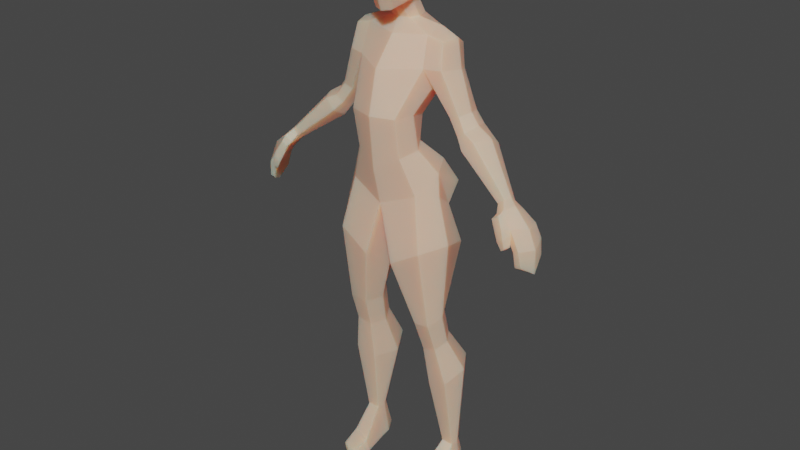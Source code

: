 # Source: Animation_rig.blend  (saved by Blender 3.1.7; exported with 4.5.12 LTS)
import bpy
from mathutils import Matrix  # noqa: F401  (used for matrix-valued properties, if any)

bpy.ops.wm.read_factory_settings(use_empty=True)
scene = bpy.context.scene
scene.name = 'Scene'

# ---- collections
col_collection = bpy.data.collections.new('Collection'); scene.collection.children.link(col_collection)

# ---- materials (node trees are filled in below, after node groups)
mat_material_001 = bpy.data.materials.new('Material.001')
mat_material_001.use_transparent_shadow = False

# ---- material node trees
mat_material_001.use_nodes = True; mat_material_001.node_tree.nodes.clear()
_N = mat_material_001.node_tree.nodes; _L = mat_material_001.node_tree.links
n0 = _N.new('ShaderNodeBsdfPrincipled'); n0.name = 'Principled BSDF'; n0.location = (10, 300)
n0.distribution = 'GGX'
n0.subsurface_method = 'BURLEY'
n0.inputs[0].default_value = (0.8, 0.5183, 0.3674, 1.0)
n0.inputs[3].default_value = 1.45
n0.inputs[8].default_value = 1.0
n0.inputs[10].default_value = 0.1765
n0.inputs[27].default_value = (0.0, 0.0, 0.0, 1.0)
n0.inputs[28].default_value = 1.0
n1 = _N.new('ShaderNodeOutputMaterial'); n1.name = 'Material Output'; n1.location = (300, 300)
_L.new(n0.outputs[0], n1.inputs[0])
n1.is_active_output = True

# ---- world
world_world = bpy.data.worlds.new('World'); scene.world = world_world
world_world.use_nodes = True; world_world.node_tree.nodes.clear()
_N = world_world.node_tree.nodes; _L = world_world.node_tree.links
n0 = _N.new('ShaderNodeOutputWorld'); n0.name = 'World Output'; n0.location = (300, 300)
n1 = _N.new('ShaderNodeBackground'); n1.name = 'Background'; n1.location = (10, 300)
n1.inputs[0].default_value = (0.05088, 0.05088, 0.05088, 1.0)
_L.new(n1.outputs[0], n0.inputs[0])
n0.is_active_output = True
world_world.color = (0.05088, 0.05088, 0.05088)
world_world.use_sun_shadow = False
world_world.sun_shadow_jitter_overblur = 0.0

# ---- meshes
me_cube_004 = bpy.data.meshes.new('Cube.004')
me_cube_004.from_pydata([(0.07097, -0.1289, 1.2), (0.07097, -0.0133, 1.183), (0.08537, -0.06903, 1.199), (0.02739, -0.02037, 1.438), (0.06927, -0.1078, 1.082), (0.1328, 0.07159, 0.9792), (0.06865, -0.01889, 1.11), (0.1068, 0.03517, 1.051), (0.1298, 0.03307, 0.9207), (0.09603, -0.06062, 1.1), (0.1072, -0.08744, 0.9768), (0.1508, -0.03829, 0.9715), (0.1414, -0.03051, 1.035), (0.1061, 0.02565, 1.421), (0.1358, 0.01198, 0.6068), (0.1432, -0.07139, 0.575), (0.1649, -0.03187, 0.5956), (0.09239, -0.06708, 0.5656), (0.08502, 0.0163, 0.5974), (0.06333, -0.02323, 0.5768), (0.1705, 0.03981, 0.8158), (0.05024, 0.04853, 0.7621), (0.0446, -0.1172, 0.7654), (0.138, -0.1102, 0.8198), (0.1821, -0.03519, 0.8326), (0.02335, -0.02869, 0.738), (0.1375, 0.03398, 0.5113), (0.1465, -0.04105, 0.4836), (0.1646, -0.00548, 0.5036), (0.1013, -0.03716, 0.4714), (0.09227, 0.03786, 0.4991), (0.07421, 0.002294, 0.4792), (0.1572, 0.09859, 0.4073), (0.1705, -0.02097, 0.3624), (0.1957, 0.03789, 0.3968), (0.1067, -0.01453, 0.3384), (0.09351, 0.105, 0.3833), (0.0682, 0.05076, 0.3489), (0.1601, 0.06802, 0.1162), (0.1671, 0.02484, 0.1147), (0.173, 0.04531, 0.1156), (0.1298, 0.02674, 0.1152), (0.1354, 0.07026, 0.1162), (0.1236, 0.04979, 0.1158), (0.1617, 0.0932, 0.02197), (0.1789, 0.02574, 0.005414), (0.1761, 0.0626, 0.005414), (0.1151, 0.02787, 0.005414), (0.1339, 0.09572, 0.02203), (0.1206, 0.06763, 0.005414), (0.1772, -0.08257, 0.01643), (0.1772, -0.0826, -0.0002862), (0.1806, -0.02204, 0.03824), (0.1898, -0.01588, 0.0009288), (0.1041, -0.04633, -0.0008771), (0.1128, -0.05245, 0.0374), (0.1227, -0.09522, 0.02102), (0.1421, -0.1064, 0.01659), (0.1421, -0.1064, -0.0001764), (0.1227, -0.09525, -0.0003871), (0.04414, 0.006164, 1.439), (0.03735, 0.03659, 1.443), (0.02176, -0.03248, 1.465), (0.03726, -0.009837, 1.475), (0.03097, 0.01524, 1.488), (0.01742, -0.03796, 1.485), (0.03969, -0.01025, 1.506), (0.02886, 0.01764, 1.525), (0.0248, -0.08634, 1.471), (0.05249, -0.01274, 1.505), (0.0672, -0.005973, 1.537), (0.04206, -0.1016, 1.536), (0.04948, 0.03053, 1.562), (0.07105, -0.002892, 1.602), (0.05053, -0.1078, 1.602), (0.04884, 0.03879, 1.602), (0.01879, -0.05035, 1.48), (0.06662, -0.06202, 1.601), (0.06594, -0.05515, 1.537), (0.04782, -0.0499, 1.49), (0.03513, -0.09122, 1.633), (0.04236, 0.03801, 1.635), (0.04739, -0.06836, 1.652), (0.05964, 0.007872, 1.653), (0.0, 0.01168, 1.177), (0.0, 0.08499, 1.403), (0.0, -0.1472, 1.198), (0.0, -0.05226, 1.399), (0.0, 0.06778, 1.264), (0.0, -0.119, 1.319), (0.0, 0.09265, 0.9361), (0.0, -0.006606, 1.108), (0.0, -0.1317, 1.043), (0.0, 0.05678, 1.051), (0.0, -0.1058, 0.9329), (0.0, 0.06111, 0.888), (0.0, -0.03438, 0.8407), (0.0, -0.02747, 1.438), (0.0, 0.05309, 1.447), (0.0, -0.03944, 1.465), (0.0, 0.02805, 1.497), (0.0, -0.05245, 1.481), (0.0, 0.03798, 1.53), (0.0, -0.09602, 1.467), (0.0, -0.1241, 1.536), (0.0, 0.05493, 1.561), (0.0, -0.1252, 1.602), (0.0, 0.06442, 1.603), (0.0, -0.1059, 1.638), (0.0, 0.05361, 1.639), (0.0, -0.07838, 1.666), (0.0, 0.02192, 1.665), (0.1432, -0.02508, 1.396), (0.147, 0.05721, 1.379), (0.1548, 0.05545, 1.312), (0.157, 0.02201, 1.401), (0.1523, -0.04147, 1.326), (0.1747, 0.0157, 1.322), (0.09435, 0.06859, 1.394), (0.1059, 0.06694, 1.295), (0.09681, -0.02717, 1.408), (0.1033, -0.0542, 1.324), (0.117, -0.03174, 1.27), (0.1756, 0.04203, 1.203), (0.1593, 0.009699, 1.197), (0.1688, -0.02343, 1.2), (0.2078, 0.04124, 1.214), (0.216, 0.008106, 1.217), (0.1978, -0.02423, 1.21), (0.204, 0.04971, 1.161), (0.1899, 0.01067, 1.148), (0.1997, -0.02933, 1.155), (0.2283, 0.04875, 1.178), (0.2384, 0.008751, 1.186), (0.2224, -0.03029, 1.172), (0.2427, 0.04244, 1.107), (0.2187, -0.004031, 1.106), (0.2238, -0.04419, 1.128), (0.275, 0.04874, 1.136), (0.2809, 0.008579, 1.16), (0.2555, -0.03789, 1.157), (0.3652, -0.02436, 1.014), (0.3544, -0.04263, 1.013), (0.3547, -0.05875, 1.024), (0.3816, -0.0222, 1.029), (0.3818, -0.03832, 1.04), (0.371, -0.05659, 1.04), (0.3834, -0.01611, 0.9923), (0.369, -0.05582, 1.0), (0.3636, -0.07598, 1.005), (0.4004, -0.009669, 1.007), (0.3975, -0.04341, 1.025), (0.3852, -0.0772, 1.023), (0.4225, -0.008794, 0.9551), (0.4158, -0.04445, 0.9485), (0.4008, -0.07916, 0.9532), (0.4368, -0.004116, 0.9759), (0.4494, -0.05222, 0.979), (0.4125, -0.08477, 0.9798), (0.3626, -0.09534, 0.9979), (0.3818, -0.09501, 1.011), (0.3757, -0.09976, 0.9668), (0.3991, -0.1046, 0.9799), (0.4061, -0.0886, 0.9222), (0.4204, -0.09248, 0.9346), (0.4004, -0.1031, 0.9211), (0.413, -0.1063, 0.9304), (0.4069, -0.1087, 0.9572), (0.4175, -0.08775, 0.9636), (0.3989, -0.08694, 0.9463), (0.3871, -0.1043, 0.9439), (0.4434, -0.01668, 0.891), (0.4549, -0.04558, 0.8539), (0.4703, -0.04909, 0.8555), (0.4503, -0.08392, 0.8796), (0.4317, -0.08382, 0.8746), (0.4652, -0.01439, 0.8973), (0.4573, -0.006725, 0.9408), (0.4249, -0.08462, 0.9187), (0.4435, -0.08883, 0.9247), (0.4685, -0.04852, 0.9235), (0.4388, -0.04776, 0.9206), (0.4386, -0.00607, 0.9322)], [], [(88, 85, 118, 119), (84, 88, 119, 1), (1, 119, 122, 2), (2, 122, 121, 0), (0, 121, 89, 86), (121, 120, 87, 89), (13, 60, 3, 120), (120, 3, 97, 87), (93, 91, 6, 7), (90, 93, 7, 5), (5, 7, 12, 8), (7, 6, 9, 12), (12, 9, 4, 10), (8, 12, 11), (10, 4, 92, 94), (90, 5, 8, 95), (86, 92, 4, 0), (0, 4, 9, 2), (2, 9, 6, 1), (1, 6, 91, 84), (11, 12, 10), (21, 20, 14, 18), (23, 22, 17, 15), (20, 24, 16, 14), (24, 23, 15, 16), (25, 22, 94, 96), (21, 25, 96, 95), (18, 19, 25, 21), (19, 17, 22, 25), (11, 10, 23, 24), (8, 11, 24, 20), (10, 94, 22, 23), (95, 8, 20, 21), (14, 16, 28, 26), (17, 19, 31, 29), (15, 17, 29, 27), (19, 18, 30, 31), (16, 15, 27, 28), (18, 14, 26, 30), (27, 29, 35, 33), (29, 31, 37, 35), (28, 27, 33, 34), (30, 26, 32, 36), (31, 30, 36, 37), (26, 28, 34, 32), (37, 36, 42, 43), (32, 34, 40, 38), (33, 35, 41, 39), (35, 37, 43, 41), (34, 33, 39, 40), (36, 32, 38, 42), (41, 43, 49, 47), (40, 39, 45, 46), (42, 38, 44, 48), (43, 42, 48, 49), (38, 40, 46, 44), (53, 52, 50, 51), (48, 44, 46, 49), (47, 49, 46, 45), (55, 54, 59, 56), (54, 53, 51, 58, 59), (50, 57, 58, 51), (39, 41, 55, 52), (41, 47, 54, 55), (47, 45, 53, 54), (45, 39, 52, 53), (58, 57, 56, 59), (52, 55, 56, 57, 50), (118, 61, 60, 13), (61, 118, 85, 98), (97, 3, 62, 99), (3, 60, 63, 62), (60, 61, 64, 63), (61, 98, 100, 64), (64, 100, 102, 67), (99, 62, 65, 101), (62, 63, 66, 65), (63, 64, 67, 66), (65, 66, 69, 79, 76), (101, 76, 68, 103), (69, 66, 67, 70), (71, 68, 79, 78), (104, 103, 68, 71), (72, 70, 67), (105, 72, 67, 102), (104, 71, 74, 106), (72, 105, 107, 75), (71, 78, 77, 74), (70, 72, 75, 73), (76, 101, 65), (77, 78, 70, 73), (78, 79, 69, 70), (76, 79, 68), (75, 107, 109, 81), (106, 74, 80, 108), (77, 82, 80, 74), (73, 75, 81, 83), (73, 83, 82, 77), (108, 80, 82, 110), (110, 82, 83, 111), (109, 111, 83, 81), (114, 113, 115, 117), (117, 115, 112, 116), (113, 114, 119, 118), (115, 113, 118, 13), (112, 115, 13, 120), (116, 112, 120, 121), (117, 116, 128, 127), (119, 114, 126, 123), (126, 127, 133, 132), (123, 126, 132, 129), (116, 121, 125, 128), (121, 122, 124, 125), (122, 119, 123, 124), (114, 117, 127, 126), (133, 134, 140, 139), (134, 131, 137, 140), (124, 123, 129, 130), (128, 125, 131, 134), (127, 128, 134, 133), (125, 124, 130, 131), (138, 139, 145, 144), (135, 138, 144, 141), (131, 130, 136, 137), (129, 132, 138, 135), (132, 133, 139, 138), (130, 129, 135, 136), (144, 145, 151, 150), (141, 144, 150, 147), (136, 135, 141, 142), (140, 137, 143, 146), (139, 140, 146, 145), (137, 136, 142, 143), (151, 152, 158, 157), (152, 149, 159, 160), (142, 141, 147, 148), (146, 143, 149, 152), (145, 146, 152, 151), (143, 142, 148, 149), (182, 177, 176, 171), (177, 180, 173, 176), (149, 148, 154, 155), (147, 150, 156, 153), (150, 151, 157, 156), (148, 147, 153, 154), (160, 159, 161, 162), (158, 152, 160, 162), (149, 155, 161, 159), (168, 167, 166, 164), (163, 164, 166, 165), (169, 168, 164, 163), (167, 170, 165, 166), (170, 169, 163, 165), (161, 155, 169, 170), (162, 161, 170, 167), (155, 158, 168, 169), (158, 162, 167, 168), (172, 171, 176, 173), (178, 181, 172, 175), (172, 173, 174, 175), (181, 182, 171, 172), (179, 178, 175, 174), (180, 179, 174, 173), (154, 153, 182, 181), (157, 158, 179, 180), (153, 156, 177, 182), (158, 155, 178, 179), (156, 157, 180, 177), (155, 154, 181, 178)])
_uv = me_cube_004.uv_layers.new(name='UVMap')
_uv.uv.foreach_set('vector', [0.5, 0.3733, 0.6302, 0.3698, 0.6667, 0.4583, 0.5, 0.4931, 0.3698, 0.3698, 0.5, 0.3733, 0.5, 0.4931, 0.3333, 0.4583, 0.3333, 0.4583, 0.5, 0.4931, 0.5, 0.625, 0.3681, 0.625, 0.3681, 0.625, 0.5, 0.625, 0.5, 0.7569, 0.3333, 0.7917, 0.3333, 0.7917, 0.5, 0.7569, 0.5, 0.8767, 0.3698, 0.8802, 0.5, 0.7569, 0.6667, 0.7917, 0.6302, 0.8802, 0.5, 0.8767, 0.6319, 0.625, 0.7084, 0.625, 0.7281, 0.6535, 0.6667, 0.7917, 0.6667, 0.7917, 0.7281, 0.6535, 0.7535, 0.6904, 0.7552, 0.7552, 0.5, 0.3733, 0.6302, 0.3698, 0.6667, 0.4583, 0.5, 0.4931, 0.3698, 0.3698, 0.5, 0.3733, 0.5, 0.4931, 0.3333, 0.4583, 0.3333, 0.4583, 0.5, 0.4931, 0.5, 0.625, 0.3681, 0.625, 0.5, 0.4931, 0.6667, 0.4583, 0.6319, 0.625, 0.5, 0.625, 0.5, 0.625, 0.6319, 0.625, 0.6667, 0.7917, 0.5, 0.7569, 0.3681, 0.625, 0.5, 0.625, 0.444, 0.7009, 0.5, 0.7569, 0.6667, 0.7917, 0.6302, 0.8802, 0.5, 0.8767, 0.2448, 0.4948, 0.3333, 0.4583, 0.3681, 0.625, 0.2475, 0.5945, 0.0, 0.0, 0.0, 0.0, 0.0, 0.0, 0.0, 0.0, 0.0, 0.0, 0.0, 0.0, 0.0, 0.0, 0.0, 0.0, 0.0, 0.0, 0.0, 0.0, 0.0, 0.0, 0.0, 0.0, 0.0, 0.0, 0.0, 0.0, 0.0, 0.0, 0.0, 0.0, 0.444, 0.7009, 0.5, 0.625, 0.5, 0.7569, 0.2483, 0.625, 0.3681, 0.625, 0.3681, 0.625, 0.2483, 0.625, 0.5, 0.7569, 0.5, 0.8767, 0.5, 0.8767, 0.5, 0.7569, 0.3681, 0.625, 0.444, 0.7009, 0.444, 0.7009, 0.3681, 0.625, 0.444, 0.7009, 0.5, 0.7569, 0.5, 0.7569, 0.444, 0.7009, 0.3741, 0.7509, 0.5, 0.8767, 0.5, 0.8767, 0.3741, 0.7509, 0.2483, 0.625, 0.3741, 0.7509, 0.3741, 0.7509, 0.2475, 0.5945, 0.2483, 0.625, 0.3741, 0.7509, 0.3741, 0.7509, 0.2483, 0.625, 0.3741, 0.7509, 0.5, 0.8767, 0.5, 0.8767, 0.3741, 0.7509, 0.444, 0.7009, 0.5, 0.7569, 0.5, 0.7569, 0.444, 0.7009, 0.3681, 0.625, 0.444, 0.7009, 0.444, 0.7009, 0.3681, 0.625, 0.5, 0.7569, 0.5, 0.8767, 0.5, 0.8767, 0.5, 0.7569, 0.2475, 0.5945, 0.3681, 0.625, 0.3681, 0.625, 0.2483, 0.625, 0.3681, 0.625, 0.444, 0.7009, 0.444, 0.7009, 0.3681, 0.625, 0.5, 0.8767, 0.3741, 0.7509, 0.3741, 0.7509, 0.5, 0.8767, 0.5, 0.7569, 0.5, 0.8767, 0.5, 0.8767, 0.5, 0.7569, 0.3741, 0.7509, 0.2483, 0.625, 0.2483, 0.625, 0.3741, 0.7509, 0.444, 0.7009, 0.5, 0.7569, 0.5, 0.7569, 0.444, 0.7009, 0.2483, 0.625, 0.3681, 0.625, 0.3681, 0.625, 0.2483, 0.625, 0.5, 0.7569, 0.5, 0.8767, 0.5, 0.8767, 0.5, 0.7569, 0.5, 0.8767, 0.3741, 0.7509, 0.3741, 0.7509, 0.5, 0.8767, 0.444, 0.7009, 0.5, 0.7569, 0.5, 0.7569, 0.444, 0.7009, 0.2483, 0.625, 0.3681, 0.625, 0.3681, 0.625, 0.2483, 0.625, 0.3741, 0.7509, 0.2483, 0.625, 0.2483, 0.625, 0.3741, 0.7509, 0.3681, 0.625, 0.444, 0.7009, 0.444, 0.7009, 0.3681, 0.625, 0.3741, 0.7509, 0.2483, 0.625, 0.2483, 0.625, 0.3741, 0.7509, 0.3681, 0.625, 0.444, 0.7009, 0.444, 0.7009, 0.3681, 0.625, 0.5, 0.7569, 0.5, 0.8767, 0.5, 0.8767, 0.5, 0.7569, 0.5, 0.8767, 0.3741, 0.7509, 0.3741, 0.7509, 0.5, 0.8767, 0.444, 0.7009, 0.5, 0.7569, 0.5, 0.7569, 0.444, 0.7009, 0.2483, 0.625, 0.3681, 0.625, 0.3681, 0.625, 0.2483, 0.625, 0.5, 0.8767, 0.3741, 0.7509, 0.3741, 0.7509, 0.5, 0.8767, 0.444, 0.7009, 0.5, 0.7569, 0.5, 0.7569, 0.444, 0.7009, 0.2483, 0.625, 0.3681, 0.625, 0.3681, 0.625, 0.2483, 0.625, 0.3741, 0.7509, 0.2483, 0.625, 0.2483, 0.625, 0.3741, 0.7509, 0.3681, 0.625, 0.444, 0.7009, 0.444, 0.7009, 0.3681, 0.625, 0.5, 0.7569, 0.5, 0.7569, 0.5, 0.7569, 0.5, 0.7569, 0.2483, 0.625, 0.3681, 0.625, 0.444, 0.7009, 0.3741, 0.7509, 0.5, 0.8767, 0.3741, 0.7509, 0.444, 0.7009, 0.5, 0.7569, 0.5, 0.8767, 0.5, 0.8767, 0.5, 0.8767, 0.5, 0.8767, 0.5, 0.8767, 0.5, 0.7569, 0.5, 0.7569, 0.5, 0.8459, 0.5, 0.8767, 0.5, 0.7569, 0.5, 0.8459, 0.5, 0.8459, 0.5, 0.7569, 0.5, 0.7569, 0.5, 0.8767, 0.5, 0.8767, 0.5, 0.7569, 0.5, 0.8767, 0.5, 0.8767, 0.5, 0.8767, 0.5, 0.8767, 0.5, 0.8767, 0.5, 0.7569, 0.5, 0.7569, 0.5, 0.8767, 0.5, 0.7569, 0.5, 0.7569, 0.5, 0.7569, 0.5, 0.7569, 0.5, 0.8459, 0.5, 0.8459, 0.5, 0.8767, 0.5, 0.8767, 0.5, 0.7569, 0.5, 0.8767, 0.5, 0.8767, 0.5, 0.8459, 0.5, 0.7569, 0.6667, 0.4583, 0.7289, 0.5892, 0.7084, 0.625, 0.6319, 0.625, 0.7289, 0.5892, 0.6667, 0.4583, 0.7552, 0.4948, 0.7539, 0.5455, 0.7535, 0.6904, 0.7281, 0.6535, 0.7281, 0.6535, 0.7535, 0.6904, 0.7281, 0.6535, 0.7084, 0.625, 0.7084, 0.625, 0.7281, 0.6535, 0.7084, 0.625, 0.7289, 0.5892, 0.7289, 0.5892, 0.7084, 0.625, 0.7289, 0.5892, 0.7539, 0.5455, 0.7539, 0.5455, 0.7289, 0.5892, 0.7289, 0.5892, 0.7539, 0.5455, 0.5802, 0.4198, 0.561, 0.4535, 0.7535, 0.6904, 0.7281, 0.6535, 0.7281, 0.6535, 0.7535, 0.6904, 0.7281, 0.6535, 0.7084, 0.625, 0.7084, 0.625, 0.7281, 0.6535, 0.7084, 0.625, 0.7289, 0.5892, 0.561, 0.4535, 0.7084, 0.625, 0.7281, 0.6535, 0.7084, 0.625, 0.7084, 0.625, 0.6804, 0.605, 0.7281, 0.6535, 0.7535, 0.6904, 0.7281, 0.6535, 0.7281, 0.6535, 0.7535, 0.6904, 0.7084, 0.625, 0.7084, 0.625, 0.5434, 0.4794, 0.7084, 0.625, 0.0, 0.0, 0.7281, 0.6535, 0.6804, 0.605, 0.3888, 0.3431, 0.0, 0.0, 0.7535, 0.6904, 0.7281, 0.6535, 0.0, 0.0, 0.0, 0.0, 0.7084, 0.625, 0.5434, 0.4794, 0.0, 0.0, 0.0, 0.0, 0.561, 0.4535, 0.5802, 0.4198, 0.0, 0.0, 0.0, 0.0, 0.0, 0.0, 0.0, 0.0, 0.0, 0.0, 0.0, 0.0, 0.0, 0.0, 0.0, 0.0, 0.0, 0.0, 0.3888, 0.3431, 0.3234, 0.2853, 0.0, 0.0, 0.7084, 0.625, 0.0, 0.0, 0.0, 0.0, 0.7084, 0.625, 0.7281, 0.6535, 0.7535, 0.6904, 0.7281, 0.6535, 0.3234, 0.2853, 0.3888, 0.3431, 0.7084, 0.625, 0.7084, 0.625, 0.3888, 0.3431, 0.6804, 0.605, 0.7084, 0.625, 0.7084, 0.625, 0.7281, 0.6535, 0.6804, 0.605, 0.7281, 0.6535, 0.0, 0.0, 0.0, 0.0, 0.0, 0.0, 0.0, 0.0, 0.0, 0.0, 0.0, 0.0, 0.0, 0.0, 0.0, 0.0, 0.3234, 0.2853, 0.0, 0.0, 0.0, 0.0, 0.0, 0.0, 0.7084, 0.625, 0.0, 0.0, 0.0, 0.0, 0.0, 0.0, 0.7084, 0.625, 0.0, 0.0, 0.0, 0.0, 0.3234, 0.2853, 0.0, 0.0, 0.0, 0.0, 0.0, 0.0, 0.0, 0.0, 0.0, 0.0, 0.0, 0.0, 0.0, 0.0, 0.0, 0.0, 0.0, 0.0, 0.0, 0.0, 0.0, 0.0, 0.0, 0.0, 0.5719, 0.5042, 0.6464, 0.4979, 0.6206, 0.6214, 0.5396, 0.6241, 0.5396, 0.6241, 0.6206, 0.6214, 0.6463, 0.7634, 0.5585, 0.7125, 0.6464, 0.4979, 0.5719, 0.5042, 0.5, 0.4931, 0.6667, 0.4583, 0.6206, 0.6214, 0.6464, 0.4979, 0.6667, 0.4583, 0.6319, 0.625, 0.6463, 0.7634, 0.6206, 0.6214, 0.6319, 0.625, 0.6667, 0.7917, 0.5585, 0.7125, 0.6463, 0.7634, 0.6667, 0.7917, 0.5, 0.7569, 0.5396, 0.6241, 0.5585, 0.7125, 0.5585, 0.7125, 0.5396, 0.6241, 0.5, 0.4931, 0.5719, 0.5042, 0.5719, 0.5042, 0.5, 0.4931, 0.5719, 0.5042, 0.5396, 0.6241, 0.5396, 0.6241, 0.5719, 0.5042, 0.5, 0.4931, 0.5719, 0.5042, 0.5719, 0.5042, 0.5, 0.4931, 0.5585, 0.7125, 0.5, 0.7569, 0.5, 0.7569, 0.5585, 0.7125, 0.5, 0.7569, 0.5, 0.625, 0.5, 0.625, 0.5, 0.7569, 0.5, 0.625, 0.5, 0.4931, 0.5, 0.4931, 0.5, 0.625, 0.5719, 0.5042, 0.5396, 0.6241, 0.5396, 0.6241, 0.5719, 0.5042, 0.5396, 0.6241, 0.5585, 0.7125, 0.5585, 0.7125, 0.5396, 0.6241, 0.5585, 0.7125, 0.5, 0.7569, 0.5, 0.7569, 0.5585, 0.7125, 0.5, 0.625, 0.5, 0.4931, 0.5, 0.4931, 0.5, 0.625, 0.5585, 0.7125, 0.5, 0.7569, 0.5, 0.7569, 0.5585, 0.7125, 0.5396, 0.6241, 0.5585, 0.7125, 0.5585, 0.7125, 0.5396, 0.6241, 0.5, 0.7569, 0.5, 0.625, 0.5, 0.625, 0.5, 0.7569, 0.5719, 0.5042, 0.5396, 0.6241, 0.5396, 0.6241, 0.5719, 0.5042, 0.5, 0.4931, 0.5719, 0.5042, 0.5719, 0.5042, 0.5, 0.4931, 0.5, 0.7569, 0.5, 0.625, 0.5, 0.625, 0.5, 0.7569, 0.5, 0.4931, 0.5719, 0.5042, 0.5719, 0.5042, 0.5, 0.4931, 0.5719, 0.5042, 0.5396, 0.6241, 0.5396, 0.6241, 0.5719, 0.5042, 0.5, 0.625, 0.5, 0.4931, 0.5, 0.4931, 0.5, 0.625, 0.5719, 0.5042, 0.5396, 0.6241, 0.5396, 0.6241, 0.5719, 0.5042, 0.5, 0.4931, 0.5719, 0.5042, 0.5719, 0.5042, 0.5, 0.4931, 0.5, 0.625, 0.5, 0.4931, 0.5, 0.4931, 0.5, 0.625, 0.5585, 0.7125, 0.5, 0.7569, 0.5, 0.7569, 0.5585, 0.7125, 0.5396, 0.6241, 0.5585, 0.7125, 0.5585, 0.7125, 0.5396, 0.6241, 0.5, 0.7569, 0.5, 0.625, 0.5, 0.625, 0.5, 0.7569, 0.5396, 0.6241, 0.5585, 0.7125, 0.5559, 0.7006, 0.5396, 0.6241, 0.5585, 0.7125, 0.5, 0.7569, 0.5, 0.7519, 0.5578, 0.7091, 0.5, 0.625, 0.5, 0.4931, 0.5, 0.4931, 0.5, 0.625, 0.5585, 0.7125, 0.5, 0.7569, 0.5, 0.7569, 0.5585, 0.7125, 0.5396, 0.6241, 0.5585, 0.7125, 0.5585, 0.7125, 0.5396, 0.6241, 0.5, 0.7569, 0.5, 0.625, 0.5, 0.625, 0.5, 0.7569, 0.5186, 0.496, 0.5719, 0.5042, 0.5719, 0.5042, 0.5186, 0.496, 0.5719, 0.5042, 0.5396, 0.6241, 0.5396, 0.6241, 0.5719, 0.5042, 0.5, 0.7569, 0.5, 0.625, 0.5, 0.625, 0.5, 0.7392, 0.5, 0.4931, 0.5719, 0.5042, 0.5719, 0.5042, 0.5, 0.4931, 0.5719, 0.5042, 0.5396, 0.6241, 0.5396, 0.6241, 0.5719, 0.5042, 0.5, 0.625, 0.5, 0.4931, 0.5, 0.4931, 0.5, 0.625, 0.5578, 0.7091, 0.5, 0.7519, 0.5, 0.7392, 0.5559, 0.7006, 0.5559, 0.7006, 0.5585, 0.7125, 0.5578, 0.7091, 0.5559, 0.7006, 0.5, 0.7569, 0.5, 0.7392, 0.5, 0.7392, 0.5, 0.7519, 0.5559, 0.7006, 0.5559, 0.7006, 0.5559, 0.7006, 0.5559, 0.7006, 0.5, 0.7392, 0.5559, 0.7006, 0.5559, 0.7006, 0.5, 0.7392, 0.5, 0.7392, 0.5559, 0.7006, 0.5559, 0.7006, 0.5, 0.7392, 0.5559, 0.7006, 0.5, 0.7392, 0.5, 0.7392, 0.5559, 0.7006, 0.5, 0.7392, 0.5, 0.7392, 0.5, 0.7392, 0.5, 0.7392, 0.5, 0.7392, 0.5, 0.7392, 0.5, 0.7392, 0.5, 0.7392, 0.5559, 0.7006, 0.5, 0.7392, 0.5, 0.7392, 0.5559, 0.7006, 0.5, 0.7392, 0.5559, 0.7006, 0.5559, 0.7006, 0.5, 0.7392, 0.5559, 0.7006, 0.5559, 0.7006, 0.5559, 0.7006, 0.5559, 0.7006, 0.5, 0.625, 0.5186, 0.496, 0.5719, 0.5042, 0.5396, 0.6241, 0.5, 0.7392, 0.5, 0.625, 0.5, 0.625, 0.5, 0.7392, 0.5, 0.625, 0.5396, 0.6241, 0.5559, 0.7006, 0.5, 0.7392, 0.5, 0.625, 0.5186, 0.496, 0.5186, 0.496, 0.5, 0.625, 0.5559, 0.7006, 0.5, 0.7392, 0.5, 0.7392, 0.5559, 0.7006, 0.5396, 0.6241, 0.5559, 0.7006, 0.5559, 0.7006, 0.5396, 0.6241, 0.5, 0.625, 0.5, 0.4931, 0.5186, 0.496, 0.5, 0.625, 0.5396, 0.6241, 0.5559, 0.7006, 0.5559, 0.7006, 0.5396, 0.6241, 0.5, 0.4931, 0.5719, 0.5042, 0.5719, 0.5042, 0.5186, 0.496, 0.5559, 0.7006, 0.5, 0.7392, 0.5, 0.7392, 0.5559, 0.7006, 0.5719, 0.5042, 0.5396, 0.6241, 0.5396, 0.6241, 0.5719, 0.5042, 0.5, 0.7392, 0.5, 0.625, 0.5, 0.625, 0.5, 0.7392])
me_cube_004.materials.append(mat_material_001)
me_cube_004.use_remesh_fix_poles = True
me_cube_004.use_remesh_preserve_attributes = False
me_cube_004.use_mirror_vertex_groups = False
me_cube_004.update()
me_cube_004.normals_split_custom_set([tuple(v) for v in zip(*[iter([0.09324, 0.9929, -0.0741, 0.09324, 0.9929, -0.0741, 0.09324, 0.9929, -0.0741, 0.09324, 0.9929, -0.0741, 0.2329, 0.7821, -0.578, 0.2329, 0.7821, -0.578, 0.2329, 0.7821, -0.578, 0.2329, 0.7821, -0.578, 0.8842, 0.1731, -0.4338, 0.8842, 0.1731, -0.4338, 0.8842, 0.1731, -0.4338, 0.8842, 0.1731, -0.4338, 0.923, -0.3746, -0.08744, 0.923, -0.3746, -0.08744, 0.923, -0.3746, -0.08744, 0.923, -0.3746, -0.08744, 0.3979, -0.8633, 0.3103, 0.3979, -0.8633, 0.3103, 0.3979, -0.8633, 0.3103, 0.3979, -0.8633, 0.3103, 0.3305, -0.8139, 0.4779, 0.3305, -0.8139, 0.4779, 0.3305, -0.8139, 0.4779, 0.3305, -0.8139, 0.4779, 0.3559, -0.2708, 0.8944, 0.3559, -0.2708, 0.8944, 0.3559, -0.2708, 0.8944, 0.3559, -0.2708, 0.8944, 0.1718, -0.8194, 0.5469, 0.1718, -0.8194, 0.5469, 0.1718, -0.8194, 0.5469, 0.1718, -0.8194, 0.5469, 0.123, 0.6773, 0.7253, 0.123, 0.6773, 0.7253, 0.123, 0.6773, 0.7253, 0.123, 0.6773, 0.7253, 0.09876, 0.9235, 0.3708, 0.09876, 0.9235, 0.3708, 0.09876, 0.9235, 0.3708, 0.09876, 0.9235, 0.3708, 0.9701, 0.1745, 0.169, 0.9701, 0.1745, 0.169, 0.9701, 0.1745, 0.169, 0.9701, 0.1745, 0.169, 0.714, 0.2525, 0.653, 0.714, 0.2525, 0.653, 0.714, 0.2525, 0.653, 0.714, 0.2525, 0.653, 0.7745, -0.5997, 0.2015, 0.7745, -0.5997, 0.2015, 0.7745, -0.5997, 0.2015, 0.7745, -0.5997, 0.2015, 0.9348, 0.3421, 0.09568, 0.9348, 0.3421, 0.09568, 0.9348, 0.3421, 0.09568, 0.297, -0.943, -0.1504, 0.297, -0.943, -0.1504, 0.297, -0.943, -0.1504, 0.297, -0.943, -0.1504, 0.3011, 0.7928, -0.5299, 0.3011, 0.7928, -0.5299, 0.3011, 0.7928, -0.5299, 0.3011, 0.7928, -0.5299, 0.3203, -0.9387, -0.1274, 0.3203, -0.9387, -0.1274, 0.3203, -0.9387, -0.1274, 0.3203, -0.9387, -0.1274, 0.9339, -0.3575, -0.009959, 0.9339, -0.3575, -0.009959, 0.9339, -0.3575, -0.009959, 0.9339, -0.3575, -0.009959, 0.9171, 0.3954, 0.05101, 0.9171, 0.3954, 0.05101, 0.9171, 0.3954, 0.05101, 0.9171, 0.3954, 0.05101, 0.2638, 0.9505, -0.164, 0.2638, 0.9505, -0.164, 0.2638, 0.9505, -0.164, 0.2638, 0.9505, -0.164, 0.7453, -0.6399, 0.1873, 0.7453, -0.6399, 0.1873, 0.7453, -0.6399, 0.1873, 0.1326, 0.9786, -0.1573, 0.1326, 0.9786, -0.1573, 0.1326, 0.9786, -0.1573, 0.1326, 0.9786, -0.1573, 0.09901, -0.978, -0.1838, 0.09901, -0.978, -0.1838, 0.09901, -0.978, -0.1838, 0.09901, -0.978, -0.1838, 0.9403, 0.3157, -0.1268, 0.9403, 0.3157, -0.1268, 0.9403, 0.3157, -0.1268, 0.9403, 0.3157, -0.1268, 0.8734, -0.4827, -0.06388, 0.8734, -0.4827, -0.06388, 0.8734, -0.4827, -0.06388, 0.8734, -0.4827, -0.06388, -0.9285, -0.2935, -0.2273, -0.9285, -0.2935, -0.2273, -0.9285, -0.2935, -0.2273, -0.9285, -0.2935, -0.2273, -0.9148, 0.2675, -0.3025, -0.9148, 0.2675, -0.3025, -0.9148, 0.2675, -0.3025, -0.9148, 0.2675, -0.3025, -0.8624, 0.4486, -0.2347, -0.8624, 0.4486, -0.2347, -0.8624, 0.4486, -0.2347, -0.8624, 0.4486, -0.2347, -0.8876, -0.371, -0.273, -0.8876, -0.371, -0.273, -0.8876, -0.371, -0.273, -0.8876, -0.371, -0.273, 0.794, -0.5724, 0.2048, 0.794, -0.5724, 0.2048, 0.794, -0.5724, 0.2048, 0.794, -0.5724, 0.2048, 0.9019, 0.3291, 0.2798, 0.9019, 0.3291, 0.2798, 0.9019, 0.3291, 0.2798, 0.9019, 0.3291, 0.2798, 0.06637, -0.9906, 0.1196, 0.06637, -0.9906, 0.1196, 0.06637, -0.9906, 0.1196, 0.06637, -0.9906, 0.1196, 0.1357, 0.9903, 0.02846, 0.1357, 0.9903, 0.02846, 0.1357, 0.9903, 0.02846, 0.1357, 0.9903, 0.02846, 0.8351, 0.5312, 0.1434, 0.8351, 0.5312, 0.1434, 0.8351, 0.5312, 0.1434, 0.8351, 0.5312, 0.1434, -0.8304, -0.5067, -0.2319, -0.8304, -0.5067, -0.2319, -0.8304, -0.5067, -0.2319, -0.8304, -0.5067, -0.2319, -0.01177, -0.9509, -0.3093, -0.01177, -0.9509, -0.3093, -0.01177, -0.9509, -0.3093, -0.01177, -0.9509, -0.3093, -0.8895, 0.4561, 0.02731, -0.8895, 0.4561, 0.02731, -0.8895, 0.4561, 0.02731, -0.8895, 0.4561, 0.02731, 0.9022, -0.4161, -0.1139, 0.9022, -0.4161, -0.1139, 0.9022, -0.4161, -0.1139, 0.9022, -0.4161, -0.1139, 0.0337, 0.9747, 0.2209, 0.0337, 0.9747, 0.2209, 0.0337, 0.9747, 0.2209, 0.0337, 0.9747, 0.2209, -0.03695, -0.9848, -0.1698, -0.03695, -0.9848, -0.1698, -0.0351, -0.9853, -0.1672, -0.03965, -0.985, -0.1681, -0.8504, -0.5085, -0.1354, -0.8504, -0.5085, -0.1354, -0.8504, -0.5085, -0.1354, -0.8516, -0.5071, -0.1328, 0.8859, -0.4557, 0.08693, 0.8859, -0.4557, 0.08693, 0.8863, -0.4544, 0.08975, 0.8859, -0.4557, 0.08693, -0.08648, 0.8582, 0.506, -0.08648, 0.8582, 0.506, -0.08648, 0.8582, 0.506, -0.08648, 0.8582, 0.506, -0.924, 0.3388, 0.1772, -0.924, 0.3388, 0.1772, -0.924, 0.3388, 0.1772, -0.924, 0.3388, 0.1772, 0.7932, 0.4429, 0.4179, 0.7932, 0.4429, 0.4179, 0.7932, 0.4429, 0.4179, 0.7932, 0.4429, 0.4179, -0.8372, 0.5093, -0.1992, -0.8372, 0.5093, -0.1992, -0.8372, 0.5093, -0.1992, -0.8372, 0.5093, -0.1992, 0.8478, 0.5279, -0.05073, 0.8478, 0.5279, -0.05073, 0.8478, 0.5279, -0.05073, 0.8478, 0.5279, -0.05073, -0.04031, -0.9818, -0.1857, -0.03589, -0.9821, -0.1851, -0.03843, -0.9823, -0.1833, -0.03843, -0.9823, -0.1833, -0.8864, -0.4216, -0.1914, -0.8856, -0.424, -0.1897, -0.8856, -0.424, -0.1897, -0.8856, -0.424, -0.1897, 0.94, -0.3318, -0.07978, 0.9408, -0.3292, -0.08128, 0.94, -0.3318, -0.07978, 0.94, -0.3318, -0.07978, 0.1252, 0.9865, -0.1054, 0.1252, 0.9865, -0.1054, 0.1252, 0.9865, -0.1054, 0.1252, 0.9865, -0.1054, -0.9968, -0.01118, 0.07901, -0.9968, -0.01118, 0.07901, -0.9968, -0.01118, 0.07901, -0.9968, -0.01118, 0.07901, 0.9965, -0.05417, 0.06302, 0.9965, -0.05417, 0.06302, 0.9965, -0.05417, 0.06302, 0.9965, -0.05417, 0.06302, 0.08774, 0.962, 0.2586, 0.08774, 0.962, 0.2586, 0.08774, 0.962, 0.2586, 0.08774, 0.962, 0.2586, -0.8978, 0.4264, 0.11, -0.8978, 0.4264, 0.11, -0.8978, 0.4264, 0.11, -0.8978, 0.4264, 0.11, 0.8987, 0.4248, 0.1087, 0.8987, 0.4248, 0.1087, 0.8987, 0.4248, 0.1087, 0.8987, 0.4248, 0.1087, 0.9772, -0.1504, 0.1501, 0.9772, -0.1504, 0.1501, 0.9772, -0.1504, 0.1501, 0.9772, -0.1504, 0.1501, 0.04397, 0.4922, -0.8694, 0.04397, 0.4922, -0.8694, 0.04397, 0.4922, -0.8694, 0.04397, 0.4922, -0.8694, 0.0, 0.0, -1.0, 0.0, 0.0, -1.0, 0.0, 0.0, -1.0, 0.0, 0.0, -1.0, -0.944, -0.3122, 0.1065, -0.944, -0.3122, 0.1065, -0.944, -0.3122, 0.1065, -0.944, -0.3122, 0.1065, 0.01082, 0.005176, -0.9999, 0.01082, 0.005176, -0.9999, 0.01082, 0.005176, -0.9999, 0.01082, 0.005176, -0.9999, 0.01082, 0.005176, -0.9999, 0.5613, -0.8276, 0.001265, 0.5613, -0.8276, 0.001265, 0.5613, -0.8276, 0.001265, 0.5613, -0.8276, 0.001265, 0.2043, -0.7602, 0.6167, 0.2043, -0.7602, 0.6167, 0.2043, -0.7602, 0.6167, 0.2043, -0.7602, 0.6167, -0.9829, 0.09132, 0.1602, -0.9829, 0.09132, 0.1602, -0.9829, 0.09132, 0.1602, -0.9829, 0.09132, 0.1602, -0.00552, 0.09265, -0.9957, -0.00552, 0.09265, -0.9957, -0.00552, 0.09265, -0.9957, -0.00552, 0.09265, -0.9957, 0.9797, 0.1366, 0.1469, 0.9797, 0.1366, 0.1469, 0.9797, 0.1366, 0.1469, 0.9797, 0.1366, 0.1469, -0.4992, -0.8665, 0.0007575, -0.4992, -0.8665, 0.0007575, -0.4992, -0.8665, 0.0007575, -0.4992, -0.8665, 0.0007575, 0.144, -0.3174, 0.9373, 0.144, -0.3174, 0.9373, 0.144, -0.3174, 0.9373, 0.144, -0.3174, 0.9373, 0.144, -0.3174, 0.9373, 0.3352, 0.3603, 0.8705, 0.3352, 0.3603, 0.8705, 0.3352, 0.3603, 0.8705, 0.3352, 0.3603, 0.8705, 0.2465, 0.7214, 0.6472, 0.2465, 0.7214, 0.6472, 0.2465, 0.7214, 0.6472, 0.2465, 0.7214, 0.6472, 0.2608, -0.8898, -0.3745, 0.2608, -0.8898, -0.3745, 0.2608, -0.8898, -0.3745, 0.2608, -0.8898, -0.3745, 0.841, -0.5361, -0.07292, 0.841, -0.5361, -0.07292, 0.841, -0.5361, -0.07292, 0.841, -0.5361, -0.07292, 0.9605, 0.1559, 0.2305, 0.9605, 0.1559, 0.2305, 0.9605, 0.1559, 0.2305, 0.9605, 0.1559, 0.2305, 0.425, 0.801, 0.4216, 0.425, 0.801, 0.4216, 0.425, 0.801, 0.4216, 0.425, 0.801, 0.4216, 0.4556, 0.8789, -0.1411, 0.4556, 0.8789, -0.1411, 0.4556, 0.8789, -0.1411, 0.4556, 0.8789, -0.1411, 0.4864, -0.8006, -0.3498, 0.4864, -0.8006, -0.3498, 0.4864, -0.8006, -0.3498, 0.4864, -0.8006, -0.3498, 0.8099, -0.5853, -0.03705, 0.8099, -0.5853, -0.03705, 0.8099, -0.5853, -0.03705, 0.8099, -0.5853, -0.03705, 0.9491, 0.3148, -0.01355, 0.9491, 0.3148, -0.01355, 0.9491, 0.3148, -0.01355, 0.9491, 0.3148, -0.01355, 0.2145, 0.4016, -0.8904, 0.2145, 0.4016, -0.8904, 0.2145, 0.4016, -0.8904, 0.2145, 0.4016, -0.8904, 0.2145, 0.4016, -0.8904, 0.01574, 0.2854, -0.9583, 0.01574, 0.2854, -0.9583, 0.01574, 0.2854, -0.9583, 0.01574, 0.2854, -0.9583, 0.474, 0.714, -0.5153, 0.474, 0.714, -0.5153, 0.474, 0.714, -0.5153, 0.474, 0.714, -0.5153, 0.8521, -0.3965, -0.3415, 0.8521, -0.3965, -0.3415, 0.8521, -0.3965, -0.3415, 0.8521, -0.3965, -0.3415, 0.4259, -0.8429, -0.3288, 0.4259, -0.8429, -0.3288, 0.4259, -0.8429, -0.3288, 0.4259, -0.8429, -0.3288, 0.5583, 0.631, -0.5386, 0.5583, 0.631, -0.5386, 0.5583, 0.631, -0.5386, 0.4203, 0.7767, -0.4691, 0.4203, 0.7767, -0.4691, 0.4203, 0.7767, -0.4691, 0.4203, 0.7767, -0.4691, 0.3938, -0.9161, -0.07471, 0.3938, -0.9161, -0.07471, 0.3938, -0.9161, -0.07471, 0.3938, -0.9161, -0.07471, 0.4449, 0.8761, -0.1858, 0.4449, 0.8761, -0.1858, 0.4449, 0.8761, -0.1858, 0.4449, 0.8761, -0.1858, 0.9131, -0.3945, -0.1031, 0.9131, -0.3945, -0.1031, 0.9131, -0.3945, -0.1031, 0.9131, -0.3945, -0.1031, 0.8781, 0.4721, -0.07766, 0.8781, 0.4721, -0.07766, 0.8781, 0.4721, -0.07766, 0.8781, 0.4721, -0.07766, -0.04863, 0.3656, -0.9295, -0.04863, 0.3656, -0.9295, -0.04863, 0.3656, -0.9295, 0.998, -0.05209, -0.03657, 0.998, -0.05209, -0.03657, 0.998, -0.05209, -0.03657, 0.998, -0.05209, -0.03657, 0.9252, 0.001593, -0.3794, 0.9252, 0.001593, -0.3794, 0.9252, 0.001593, -0.3794, 0.9252, 0.001593, -0.3794, 0.2875, 0.2896, -0.9129, 0.2875, 0.2896, -0.9129, 0.2875, 0.2896, -0.9129, 0.4129, 0.8911, 0.1884, 0.4129, 0.8911, 0.1884, 0.4129, 0.8911, 0.1884, 0.4129, 0.8911, 0.1884, 0.3307, -0.7958, 0.5072, 0.3307, -0.7958, 0.5072, 0.3307, -0.7958, 0.5072, 0.3307, -0.7958, 0.5072, 0.805, -0.4397, 0.3984, 0.805, -0.4397, 0.3984, 0.805, -0.4397, 0.3984, 0.805, -0.4397, 0.3984, 0.8559, 0.5026, 0.1222, 0.8559, 0.5026, 0.1222, 0.8559, 0.5026, 0.1222, 0.8559, 0.5026, 0.1222, 0.9491, -0.1215, 0.2907, 0.9491, -0.1215, 0.2907, 0.9491, -0.1215, 0.2907, 0.9491, -0.1215, 0.2907, 0.3557, -0.6854, 0.6354, 0.3557, -0.6854, 0.6354, 0.3557, -0.6854, 0.6354, 0.3557, -0.6854, 0.6354, 0.2372, -0.01836, 0.9713, 0.2372, -0.01836, 0.9713, 0.2372, -0.01836, 0.9713, 0.2372, -0.01836, 0.9713, 0.2927, 0.6149, 0.7323, 0.2927, 0.6149, 0.7323, 0.2927, 0.6149, 0.7323, 0.2927, 0.6149, 0.7323, 0.8999, 0.4151, 0.1337, 0.8999, 0.4151, 0.1337, 0.8999, 0.4151, 0.1337, 0.8999, 0.4151, 0.1337, 0.9228, -0.3202, 0.2141, 0.9228, -0.3202, 0.2141, 0.9228, -0.3202, 0.2141, 0.9228, -0.3202, 0.2141, 0.2198, 0.9755, 0.005489, 0.2198, 0.9755, 0.005489, 0.2198, 0.9755, 0.005489, 0.2198, 0.9755, 0.005489, 0.3371, 0.5604, 0.7566, 0.3371, 0.5604, 0.7566, 0.3371, 0.5604, 0.7566, 0.3371, 0.5604, 0.7566, 0.3022, -0.2282, 0.9255, 0.3022, -0.2282, 0.9255, 0.3022, -0.2282, 0.9255, 0.3022, -0.2282, 0.9255, 0.1767, -0.9425, 0.2835, 0.1767, -0.9425, 0.2835, 0.1767, -0.9425, 0.2835, 0.1767, -0.9425, 0.2835, 0.8591, -0.3989, 0.3207, 0.8591, -0.3989, 0.3207, 0.8591, -0.3989, 0.3207, 0.8591, -0.3989, 0.3207, 0.1788, 0.9801, -0.08655, 0.1788, 0.9801, -0.08655, 0.1788, 0.9801, -0.08655, 0.1788, 0.9801, -0.08655, 0.7951, 0.2781, 0.539, 0.7951, 0.2781, 0.539, 0.7951, 0.2781, 0.539, 0.7951, 0.2781, 0.539, -0.04943, 0.9858, 0.1603, -0.04943, 0.9858, 0.1603, -0.04943, 0.9858, 0.1603, -0.04943, 0.9858, 0.1603, 0.1676, -0.9787, -0.1181, 0.1676, -0.9787, -0.1181, 0.1676, -0.9787, -0.1181, 0.1676, -0.9787, -0.1181, -0.6567, -0.5167, -0.5494, -0.6567, -0.5167, -0.5494, -0.6567, -0.5167, -0.5494, -0.6567, -0.5167, -0.5494, -0.823, 0.1589, -0.5454, -0.823, 0.1589, -0.5454, -0.823, 0.1589, -0.5454, -0.823, 0.1589, -0.5454, 0.8499, 0.39, 0.3542, 0.8499, 0.39, 0.3542, 0.8499, 0.39, 0.3542, 0.8499, 0.39, 0.3542, 0.4161, -0.3679, 0.8316, 0.4161, -0.3679, 0.8316, 0.4161, -0.3679, 0.8316, 0.4161, -0.3679, 0.8316, -0.1529, -0.9443, 0.2915, -0.1529, -0.9443, 0.2915, -0.1529, -0.9443, 0.2915, -0.1529, -0.9443, 0.2915, -0.7707, 0.4438, -0.4572, -0.7707, 0.4438, -0.4572, -0.7707, 0.4438, -0.4572, -0.7707, 0.4438, -0.4572, -0.08066, -0.9927, 0.08916, -0.08066, -0.9927, 0.08916, -0.08066, -0.9927, 0.08916, -0.08066, -0.9927, 0.08916, 0.7049, -0.4859, 0.5167, 0.7049, -0.4859, 0.5167, 0.7049, -0.4859, 0.5167, 0.7049, -0.4859, 0.5167, -0.8101, -0.2803, -0.515, -0.8101, -0.2803, -0.515, -0.8101, -0.2803, -0.515, -0.8101, -0.2803, -0.515, 0.7718, 0.3898, 0.5024, 0.7718, 0.3898, 0.5024, 0.7718, 0.3898, 0.5024, 0.7718, 0.3898, 0.5024, 0.2008, 0.8996, -0.3879, 0.2008, 0.8996, -0.3879, 0.2008, 0.8996, -0.3879, 0.2008, 0.8996, -0.3879, -0.8149, -0.3256, -0.4794, -0.8149, -0.3256, -0.4794, -0.8149, -0.3256, -0.4794, -0.8149, -0.3256, -0.4794, -0.01832, 0.9955, -0.09276, -0.01832, 0.9955, -0.09276, -0.01832, 0.9955, -0.09276, -0.01832, 0.9955, -0.09276, 0.5523, 0.3996, 0.7317, 0.5523, 0.3996, 0.7317, 0.5523, 0.3996, 0.7317, 0.5523, 0.3996, 0.7317, -0.7006, 0.4094, -0.5844, -0.7006, 0.4094, -0.5844, -0.7006, 0.4094, -0.5844, -0.7006, 0.4094, -0.5844, 0.6582, 0.3455, 0.6688, 0.6582, 0.3455, 0.6688, 0.6582, 0.3455, 0.6688, 0.6582, 0.3455, 0.6688, -0.3597, 0.9233, 0.135, -0.3597, 0.9233, 0.135, -0.3597, 0.9233, 0.135, -0.3597, 0.9233, 0.135, -0.482, 0.2817, -0.8296, -0.482, 0.2817, -0.8296, -0.482, 0.2817, -0.8296, -0.482, 0.2817, -0.8296, 0.01784, -0.9856, 0.1683, 0.01784, -0.9856, 0.1683, 0.01784, -0.9856, 0.1683, 0.01784, -0.9856, 0.1683, 0.6255, -0.3868, 0.6777, 0.6255, -0.3868, 0.6777, 0.6255, -0.3868, 0.6777, 0.6255, -0.3868, 0.6777, -0.5855, -0.4502, -0.6742, -0.5855, -0.4502, -0.6742, -0.5855, -0.4502, -0.6742, -0.5855, -0.4502, -0.6742, 0.6158, -0.4652, 0.6359, 0.6158, -0.4652, 0.6359, 0.6158, -0.4652, 0.6359, 0.6158, -0.4652, 0.6359, -0.5814, -0.3107, 0.752, -0.5814, -0.3107, 0.752, -0.5814, -0.3107, 0.752, -0.5814, -0.3107, 0.752, -0.6928, 0.2064, -0.691, -0.6928, 0.2064, -0.691, -0.6928, 0.2064, -0.691, -0.6928, 0.2064, -0.691, -0.4304, -0.7456, 0.5088, -0.4304, -0.7456, 0.5088, -0.4304, -0.7456, 0.5088, -0.4304, -0.7456, 0.5088, 0.5786, -0.2837, 0.7647, 0.5786, -0.2837, 0.7647, 0.5786, -0.2837, 0.7647, 0.5786, -0.2837, 0.7647, -0.8457, -0.0987, -0.5244, -0.8457, -0.0987, -0.5244, -0.8457, -0.0987, -0.5244, -0.8457, -0.0987, -0.5244, 0.03622, 0.978, -0.2055, 0.03622, 0.978, -0.2055, 0.03622, 0.978, -0.2055, 0.03622, 0.978, -0.2055, 0.9853, 0.1537, 0.07456, 0.9853, 0.1537, 0.07456, 0.9853, 0.1537, 0.07456, 0.9853, 0.1537, 0.07456, -0.7707, 0.185, -0.6097, -0.7707, 0.185, -0.6097, -0.7707, 0.185, -0.6097, -0.7707, 0.185, -0.6097, -0.2442, 0.9657, -0.08816, -0.2442, 0.9657, -0.08816, -0.2442, 0.9657, -0.08816, -0.2442, 0.9657, -0.08816, 0.6376, 0.2609, 0.7248, 0.6376, 0.2609, 0.7248, 0.6376, 0.2609, 0.7248, 0.6376, 0.2609, 0.7248, -0.7264, 0.1899, -0.6605, -0.7264, 0.1899, -0.6605, -0.7264, 0.1899, -0.6605, -0.7264, 0.1899, -0.6605, -0.1829, -0.9746, 0.1292, -0.1829, -0.9746, 0.1292, -0.1829, -0.9746, 0.1292, -0.1829, -0.9746, 0.1292, 0.7009, -0.478, 0.5294, 0.7009, -0.478, 0.5294, 0.7009, -0.478, 0.5294, 0.7009, -0.478, 0.5294, -0.7604, 0.4142, -0.5002, -0.7604, 0.4142, -0.5002, -0.7604, 0.4142, -0.5002, -0.7604, 0.4142, -0.5002, 0.8564, -0.4912, 0.1591, 0.8564, -0.4912, 0.1591, 0.8564, -0.4912, 0.1591, 0.8564, -0.4912, 0.1591, 0.6004, -0.1295, -0.7892, 0.6004, -0.1295, -0.7892, 0.6004, -0.1295, -0.7892, 0.6004, -0.1295, -0.7892, 0.2097, 0.9747, -0.0777, 0.2097, 0.9747, -0.0777, 0.2097, 0.9747, -0.0777, 0.2097, 0.9747, -0.0777, -0.1452, -0.9811, -0.128, -0.1452, -0.9811, -0.128, -0.1452, -0.9811, -0.128, -0.1452, -0.9811, -0.128, -0.8005, 0.482, -0.3563, -0.8005, 0.482, -0.3563, -0.8005, 0.482, -0.3563, -0.8005, 0.482, -0.3563, -0.7028, 0.5508, -0.4502, -0.7028, 0.5508, -0.4502, -0.7028, 0.5508, -0.4502, -0.7028, 0.5508, -0.4502, -0.2546, -0.964, 0.07657, -0.2546, -0.964, 0.07657, -0.2546, -0.964, 0.07657, -0.2546, -0.964, 0.07657, 0.5704, 0.7721, -0.2802, 0.5704, 0.7721, -0.2802, 0.5704, 0.7721, -0.2802, 0.5704, 0.7721, -0.2802, 0.7813, -0.5151, 0.3524, 0.7813, -0.5151, 0.3524, 0.7813, -0.5151, 0.3524, 0.7813, -0.5151, 0.3524, 0.1536, 0.7847, -0.6005, 0.1536, 0.7847, -0.6005, 0.1536, 0.7847, -0.6005, 0.1536, 0.7847, -0.6005, -0.8993, 0.4007, -0.1752, -0.8993, 0.4007, -0.1752, -0.8993, 0.4007, -0.1752, -0.8993, 0.4007, -0.1752, 0.09962, -0.5626, -0.8207, 0.09962, -0.5626, -0.8207, 0.09962, -0.5626, -0.8207, 0.09962, -0.5626, -0.8207, -0.9817, -0.03391, -0.1872, -0.9817, -0.03391, -0.1872, -0.9817, -0.03391, -0.1872, -0.9817, -0.03391, -0.1872, -0.09219, -0.9927, -0.07754, -0.09219, -0.9927, -0.07754, -0.09219, -0.9927, -0.07754, -0.09219, -0.9927, -0.07754, 0.8632, -0.5027, 0.04648, 0.8632, -0.5027, 0.04648, 0.8632, -0.5027, 0.04648, 0.8632, -0.5027, 0.04648, -0.7748, 0.2059, -0.5977, -0.7748, 0.2059, -0.5977, -0.7748, 0.2059, -0.5977, -0.7748, 0.2059, -0.5977, 0.7234, -0.6065, 0.3299, 0.7234, -0.6065, 0.3299, 0.7234, -0.6065, 0.3299, 0.7234, -0.6065, 0.3299, -0.07891, 0.9957, -0.04785, -0.07891, 0.9957, -0.04785, -0.07891, 0.9957, -0.04785, -0.07891, 0.9957, -0.04785, -0.2545, -0.9656, -0.05399, -0.2545, -0.9656, -0.05399, -0.2545, -0.9656, -0.05399, -0.2545, -0.9656, -0.05399, 0.9008, 0.1769, 0.3965, 0.9008, 0.1769, 0.3965, 0.9008, 0.1769, 0.3965, 0.9008, 0.1769, 0.3965, -0.7475, 0.2786, -0.603, -0.7475, 0.2786, -0.603, -0.7475, 0.2786, -0.603, -0.7475, 0.2786, -0.603])] * 3)])
arm_metarig = bpy.data.armatures.new('metarig')  # bones are not reproduced

# ---- objects
ob_female_1 = bpy.data.objects.new('Female 1', me_cube_004)
ob_metarig = bpy.data.objects.new('metarig', arm_metarig)

# ---- transforms, parenting, visibility, modifiers, constraints
ob_female_1.parent = ob_metarig
ob_female_1.matrix_parent_inverse = Matrix(((1.204, -0.0, 0.0, -0.0), (-0.0, 1.204, -0.0, 0.0), (0.0, -0.0, 1.204, -0.0), (-0.0, 0.0, -0.0, 1.0)))
ob_female_1.location = (0.0, 0.0, 0.0)
ob_female_1.rotation_euler = (-1.629e-07, 0.0, 0.0)
ob_female_1.color = (0.8, 0.8, 0.8, 1.0)
ob_female_1.lineart.crease_threshold = 0.0
_vg = ob_female_1.vertex_groups.new(name='spine')
for _i, _w in zip([5, 7, 8, 10, 11, 12, 21, 22, 25, 90, 92, 93, 94, 95, 96], [0.09243, 0.05214, 0.06434, 0.08045, 0.02335, 0.0165, 0.05735, 0.0421, 0.06838, 0.6503, 0.0762, 0.1565, 0.4847, 0.7771, 0.6718]): _vg.add([_i], _w, 'REPLACE')
_vg = ob_female_1.vertex_groups.new(name='spine.001')
for _i, _w in zip([4, 5, 6, 7, 8, 9, 10, 11, 12, 22, 86, 90, 91, 92, 93, 94, 95, 96], [0.1345, 0.1514, 0.08308, 0.4531, 0.01156, 0.1048, 0.1399, 0.1161, 0.3922, 0.008324, 0.01525, 0.1156, 0.06551, 0.6469, 0.4747, 0.4448, 0.03076, 0.1137]): _vg.add([_i], _w, 'REPLACE')
_vg = ob_female_1.vertex_groups.new(name='spine.002')
for _i, _w in zip([0, 1, 2, 4, 5, 6, 7, 9, 10, 11, 12, 84, 85, 86, 88, 89, 90, 91, 92, 93, 119, 121, 122], [0.8223, 0.8354, 0.7967, 0.7626, 0.07899, 0.8336, 0.2326, 0.7862, 0.08791, 0.06703, 0.2201, 0.8563, 0.00386, 0.7857, 0.2128, 0.1283, 0.06249, 0.8795, 0.2167, 0.2716, 0.0007881, 0.01005, 0.08669]): _vg.add([_i], _w, 'REPLACE')
_vg = ob_female_1.vertex_groups.new(name='spine.003')
for _i, _w in zip([60, 61, 64, 84, 85, 88, 98, 100, 118, 119], [0.09196, 0.4125, 0.04087, 0.08765, 0.6466, 0.5506, 0.4657, 0.06407, 0.08378, 0.027]): _vg.add([_i], _w, 'REPLACE')
_vg = ob_female_1.vertex_groups.new(name='spine.004')
for _i, _w in zip([3, 60, 61, 62, 63, 64, 65, 66, 67, 68, 69, 70, 71, 72, 74, 75, 76, 77, 78, 79, 85, 97, 98, 99, 100, 101, 102, 103, 104, 105, 106, 107, 118], [0.1003, 0.1646, 0.4333, 0.5753, 0.6798, 0.7382, 0.3062, 0.2677, 0.1698, 0.3515, 0.2338, 0.08271, 0.09991, 0.0633, 0.01553, 0.006543, 0.3057, 0.000344, 0.09299, 0.3404, 0.1307, 0.09972, 0.4625, 0.4741, 0.7008, 0.3288, 0.2523, 0.3434, 0.103, 0.1162, 0.03322, 0.05361, 0.02787]): _vg.add([_i], _w, 'REPLACE')
_vg = ob_female_1.vertex_groups.new(name='spine.006')
for _i, _w in zip([3, 62, 63, 64, 65, 66, 67, 68, 69, 70, 71, 72, 73, 74, 75, 76, 77, 78, 79, 80, 81, 82, 83, 97, 99, 100, 101, 102, 103, 104, 105, 106, 107, 108, 109, 110, 111], [0.003334, 0.1867, 0.1515, 0.1657, 0.5924, 0.6788, 0.8117, 0.6183, 0.7259, 0.9055, 0.891, 0.9291, 0.9763, 0.9642, 0.9685, 0.6112, 0.9722, 0.8971, 0.6306, 0.9808, 0.9807, 0.9887, 0.9892, 0.02484, 0.2467, 0.2166, 0.5465, 0.7191, 0.6266, 0.8878, 0.8706, 0.9546, 0.9403, 0.9774, 0.9725, 0.9888, 0.9877]): _vg.add([_i], _w, 'REPLACE')
_vg = ob_female_1.vertex_groups.new(name='shoulder.L')
for _i, _w in zip([3, 13, 60, 61, 62, 63, 64, 65, 66, 69, 76, 85, 87, 97, 98, 99, 101, 112, 113, 115, 116, 118, 119, 120, 121], [0.6758, 0.9373, 0.6727, 0.1264, 0.1479, 0.1202, 0.03547, 0.05676, 0.02051, 0.001724, 0.03614, 0.1351, 0.1086, 0.2592, 0.0274, 0.1117, 0.05589, 0.8565, 0.2663, 0.8817, 0.07824, 0.7006, 0.01624, 0.9391, 0.04218]): _vg.add([_i], _w, 'REPLACE')
_vg = ob_female_1.vertex_groups.new(name='upper_arm.L')
for _i, _w in zip([2, 88, 112, 113, 114, 115, 116, 117, 118, 119, 121, 122, 123, 124, 125, 126, 127, 128, 129, 130, 131, 132, 133, 134, 135, 136, 137, 138, 139, 140], [0.01555, 0.01028, 0.1077, 0.6879, 0.8878, 0.1107, 0.7087, 0.958, 0.1055, 0.1299, 0.05236, 0.2031, 0.9666, 0.8846, 0.9002, 0.9967, 0.9824, 0.9162, 0.8984, 0.5045, 0.2322, 0.8997, 0.8283, 0.2731, 0.03644, 0.0292, 0.05075, 0.0544, 0.06068, 0.06047]): _vg.add([_i], _w, 'REPLACE')
_vg = ob_female_1.vertex_groups.new(name='forearm.L')
for _i, _w in zip([124, 125, 128, 129, 130, 131, 132, 133, 134, 135, 136, 137, 138, 139, 140, 143], [0.01917, 0.05871, 0.06814, 0.09944, 0.4921, 0.7583, 0.09849, 0.1681, 0.7174, 0.9387, 0.9414, 0.9247, 0.9239, 0.9163, 0.9115, 0.0006744]): _vg.add([_i], _w, 'REPLACE')
_vg = ob_female_1.vertex_groups.new(name='hand.L')
for _i, _w in zip([140, 141, 142, 143, 144, 145, 146, 147, 148, 149, 150, 151, 152, 153, 156, 157, 159, 160, 176, 177, 182], [0.002522, 0.9928, 0.9613, 0.9198, 0.9959, 0.9826, 0.9351, 0.9223, 0.7224, 0.2985, 0.941, 0.9067, 0.2741, 0.2065, 0.607, 0.06591, 0.1114, 0.09776, 0.009561, 0.1007, 0.06777]): _vg.add([_i], _w, 'REPLACE')
_vg = ob_female_1.vertex_groups.new(name='hand.L.001')
for _i, _w in zip([147, 148, 150, 153, 154, 155, 156, 157, 158, 171, 176, 177, 179, 180, 182], [0.05374, 0.04965, 0.03868, 0.7334, 0.9137, 0.06279, 0.3472, 0.8061, 0.02615, 0.08264, 0.1738, 0.5516, 0.04483, 0.05719, 0.6396]): _vg.add([_i], _w, 'REPLACE')
_vg = ob_female_1.vertex_groups.new(name='hand.L.002')
for _i, _w in zip([153, 154, 155, 156, 157, 171, 172, 173, 174, 175, 176, 177, 178, 179, 180, 181, 182], [0.05912, 0.01565, 0.01965, 0.02002, 0.06168, 0.9057, 0.9852, 1.003, 0.9704, 0.957, 0.7956, 0.3448, 0.8493, 0.8738, 0.9357, 0.9869, 0.2908]): _vg.add([_i], _w, 'REPLACE')
_vg = ob_female_1.vertex_groups.new(name='hand.L.003')
for _i, _w in zip([143, 146, 148, 149, 151, 152, 154, 155, 157, 158, 159, 160, 161, 162, 164, 166, 167, 168, 169, 170, 175, 178, 179], [0.05216, 0.03587, 0.2191, 0.7103, 0.07136, 0.7173, 0.01066, 0.7984, 0.06527, 0.9226, 0.8709, 0.8905, 0.8756, 0.9405, 0.06349, 0.006532, 0.5006, 0.8437, 0.1361, 0.1399, 0.004949, 0.1098, 0.06945]): _vg.add([_i], _w, 'REPLACE')
_vg = ob_female_1.vertex_groups.new(name='hand.L.004')
for _i, _w in zip([155, 161, 162, 163, 164, 165, 166, 167, 168, 169, 170], [0.09706, 0.09846, 0.04021, 0.9864, 0.9344, 0.9931, 0.9717, 0.4982, 0.136, 0.8491, 0.8561]): _vg.add([_i], _w, 'REPLACE')
_vg = ob_female_1.vertex_groups.new(name='shoulder.R')
for _i, _w in zip([3, 60, 62, 63, 65, 76, 87, 89, 97, 99, 101], [0.1657, 0.03889, 0.07707, 0.0005383, 0.0264, 0.02094, 0.7519, 0.1227, 0.5665, 0.1543, 0.06237]): _vg.add([_i], _w, 'REPLACE')
_vg = ob_female_1.vertex_groups.new(name='upper_arm.R')
_vg = ob_female_1.vertex_groups.new(name='forearm.R')
_vg = ob_female_1.vertex_groups.new(name='hand.R')
_vg = ob_female_1.vertex_groups.new(name='hand.R.001')
_vg = ob_female_1.vertex_groups.new(name='hand.R.002')
_vg = ob_female_1.vertex_groups.new(name='hand.R.003')
_vg = ob_female_1.vertex_groups.new(name='hand.R.004')
_vg = ob_female_1.vertex_groups.new(name='breast.L')
for _i, _w in zip([0, 1, 2, 84, 85, 86, 87, 88, 89, 112, 113, 114, 116, 118, 119, 120, 121, 122, 124, 125], [0.06283, 0.09331, 0.1176, 0.004078, 0.0147, 0.0309, 0.02088, 0.1681, 0.117, 0.006736, 0.003987, 0.09273, 0.1941, 0.06658, 0.7686, 0.01545, 0.8349, 0.6678, 0.06346, 0.01402]): _vg.add([_i], _w, 'REPLACE')
_vg = ob_female_1.vertex_groups.new(name='breast.R')
for _i, _w in zip([0, 86, 87, 89], [0.05316, 0.09587, 0.0563, 0.5885]): _vg.add([_i], _w, 'REPLACE')
_vg = ob_female_1.vertex_groups.new(name='thigh.L')
for _i, _w in zip([4, 5, 6, 7, 8, 9, 10, 11, 12, 14, 15, 16, 17, 18, 19, 20, 21, 22, 23, 24, 25, 26, 27, 28, 30, 31, 90, 92, 93, 94, 95, 96], [0.06468, 0.6748, 0.03936, 0.2552, 0.8881, 0.07138, 0.6892, 0.7781, 0.3475, 0.9773, 0.9511, 0.9581, 0.9561, 0.9789, 0.9684, 0.9851, 0.9361, 0.9223, 0.9615, 0.9773, 0.932, 0.06289, 0.02244, 0.05511, 0.05545, 0.01792, 0.17, 0.05223, 0.09067, 0.05841, 0.1659, 0.2096]): _vg.add([_i], _w, 'REPLACE')
_vg = ob_female_1.vertex_groups.new(name='shin.L')
for _i, _w in zip([15, 16, 17, 19, 26, 27, 28, 29, 30, 31, 32, 33, 34, 35, 36, 37, 38, 39, 40, 41, 42, 43, 44, 45, 46, 47, 48, 49, 52, 55], [0.04592, 0.03218, 0.03444, 0.009994, 0.937, 0.9637, 0.9448, 0.9823, 0.9445, 0.966, 0.9944, 0.9982, 0.9959, 0.9997, 0.9959, 0.9979, 0.9916, 0.9812, 0.9908, 0.9854, 0.9914, 0.9942, 0.194, 0.06296, 0.1054, 0.08617, 0.1884, 0.1228, 0.04693, 0.05816]): _vg.add([_i], _w, 'REPLACE')
_vg = ob_female_1.vertex_groups.new(name='foot.L')
for _i, _w in zip([44, 45, 46, 47, 48, 49, 50, 51, 52, 53, 54, 55, 56, 59], [0.7928, 0.9028, 0.8761, 0.8481, 0.7962, 0.8473, 0.1154, 0.1374, 0.9047, 0.8696, 0.5482, 0.7599, 0.146, 0.06829]): _vg.add([_i], _w, 'REPLACE')
_vg = ob_female_1.vertex_groups.new(name='toe.L')
for _i, _w in zip([45, 47, 49, 50, 51, 52, 53, 54, 55, 56, 57, 58, 59], [0.01845, 0.06569, 0.009925, 0.8792, 0.8586, 0.04369, 0.1114, 0.4584, 0.182, 0.844, 0.9919, 0.9966, 0.9311]): _vg.add([_i], _w, 'REPLACE')
_vg = ob_female_1.vertex_groups.new(name='thigh.R')
_vg = ob_female_1.vertex_groups.new(name='shin.R')
_vg = ob_female_1.vertex_groups.new(name='foot.R')
_vg = ob_female_1.vertex_groups.new(name='toe.R')
_m = ob_female_1.modifiers.new('Mirror', 'MIRROR')
_m.use_clip = True
_m = ob_female_1.modifiers.new('Collision', 'COLLISION')
_m = ob_female_1.modifiers.new('Armature', 'ARMATURE')
_m.object = ob_metarig
_m = ob_female_1.modifiers.new('Decimate', 'DECIMATE')
_m.decimate_type = 'UNSUBDIV'
ob_metarig.location = (0.0, 0.0, 0.0)
ob_metarig.scale = (0.8309, 0.8309, 0.8309)
ob_metarig.show_in_front = True
ob_metarig.lineart.crease_threshold = 0.0

# ---- collection membership
col_collection.objects.link(ob_female_1)
col_collection.objects.link(ob_metarig)

# ---- scene / render settings (as saved in the file)
scene.frame_start = 1; scene.frame_end = 29; scene.frame_set(0)
scene.render.engine = 'BLENDER_EEVEE_NEXT'
scene.cycles.use_denoising = False
scene.cycles.samples = 128
scene.cycles.sampling_pattern = 'TABULATED_SOBOL'
scene.cycles.use_adaptive_sampling = False
scene.cycles.use_light_tree = False
scene.view_settings.view_transform = 'Filmic'
bpy.context.view_layer.update()

# ---- added for rendering (the .blend has no active camera and no usable light): camera, sun
cam_auto = bpy.data.cameras.new('AutoCamera')
cam_auto.lens = 50.0
cam_auto.sensor_width = 36.0
cam_auto.clip_end = 1000.0
ob_auto_camera = bpy.data.objects.new('AutoCamera', cam_auto)
scene.collection.objects.link(ob_auto_camera)
ob_auto_camera.location = (1.78641, -2.16478, 2.26183)
ob_auto_camera.rotation_euler = (1.09748, -7.21219e-08, 0.694738)
scene.camera = ob_auto_camera
light_auto_sun = bpy.data.lights.new('AutoSun', 'SUN')
light_auto_sun.energy = 3.0
light_auto_sun.angle = 0.0523599
ob_auto_sun = bpy.data.objects.new('AutoSun', light_auto_sun)
scene.collection.objects.link(ob_auto_sun)
ob_auto_sun.rotation_euler = (0.872665, 0.174533, 0.523599)
bpy.context.view_layer.update()
